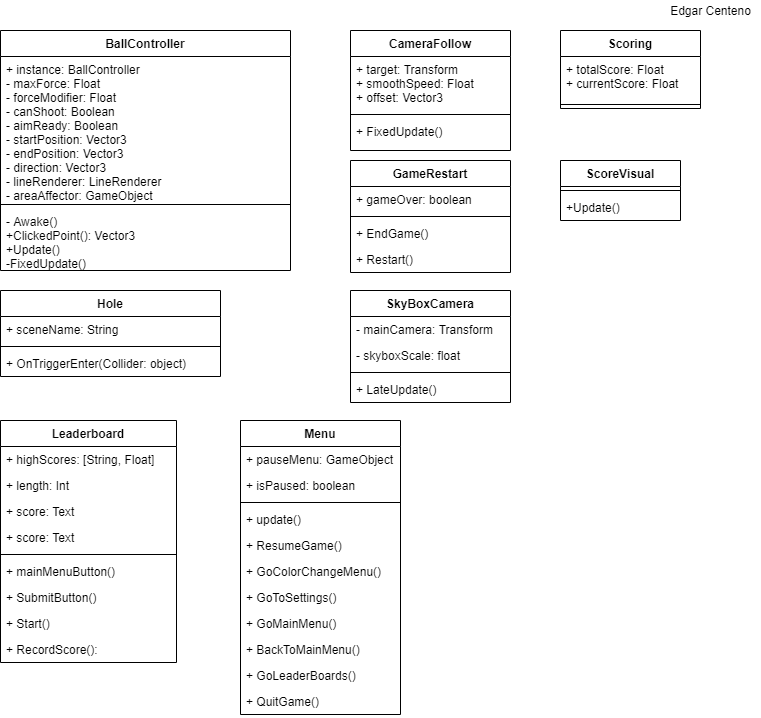

The diagram above was exported from draw.io. Its source (the exported page's mxGraphModel, read from the mxfile embedded in the PNG):
<mxGraphModel dx="2426" dy="939" grid="1" gridSize="10" guides="1" tooltips="1" connect="1" arrows="1" fold="1" page="1" pageScale="1" pageWidth="827" pageHeight="1169" math="0" shadow="0">
  <root>
    <mxCell id="WIyWlLk6GJQsqaUBKTNV-0" />
    <mxCell id="WIyWlLk6GJQsqaUBKTNV-1" parent="WIyWlLk6GJQsqaUBKTNV-0" />
    <mxCell id="3Y8olZuSXRYmToHUhSoo-30" value="BallController" style="swimlane;fontStyle=1;align=center;verticalAlign=top;childLayout=stackLayout;horizontal=1;startSize=26;horizontalStack=0;resizeParent=1;resizeParentMax=0;resizeLast=0;collapsible=1;marginBottom=0;" parent="WIyWlLk6GJQsqaUBKTNV-1" vertex="1">
      <mxGeometry x="40" y="40" width="290" height="240" as="geometry" />
    </mxCell>
    <mxCell id="3Y8olZuSXRYmToHUhSoo-31" value="+ instance: BallController&#10;- maxForce: Float&#10;- forceModifier: Float&#10;- canShoot: Boolean&#10;- aimReady: Boolean&#10;- startPosition: Vector3&#10;- endPosition: Vector3&#10;- direction: Vector3&#10;- lineRenderer: LineRenderer&#10;- areaAffector: GameObject&#10;" style="text;strokeColor=none;fillColor=none;align=left;verticalAlign=top;spacingLeft=4;spacingRight=4;overflow=hidden;rotatable=0;points=[[0,0.5],[1,0.5]];portConstraint=eastwest;" parent="3Y8olZuSXRYmToHUhSoo-30" vertex="1">
      <mxGeometry y="26" width="290" height="144" as="geometry" />
    </mxCell>
    <mxCell id="3Y8olZuSXRYmToHUhSoo-32" value="" style="line;strokeWidth=1;fillColor=none;align=left;verticalAlign=middle;spacingTop=-1;spacingLeft=3;spacingRight=3;rotatable=0;labelPosition=right;points=[];portConstraint=eastwest;" parent="3Y8olZuSXRYmToHUhSoo-30" vertex="1">
      <mxGeometry y="170" width="290" height="8" as="geometry" />
    </mxCell>
    <mxCell id="3Y8olZuSXRYmToHUhSoo-33" value="- Awake()&#10;+ClickedPoint(): Vector3&#10;+Update()&#10;-FixedUpdate()" style="text;strokeColor=none;fillColor=none;align=left;verticalAlign=top;spacingLeft=4;spacingRight=4;overflow=hidden;rotatable=0;points=[[0,0.5],[1,0.5]];portConstraint=eastwest;" parent="3Y8olZuSXRYmToHUhSoo-30" vertex="1">
      <mxGeometry y="178" width="290" height="62" as="geometry" />
    </mxCell>
    <mxCell id="3Y8olZuSXRYmToHUhSoo-38" value="GameRestart" style="swimlane;fontStyle=1;align=center;verticalAlign=top;childLayout=stackLayout;horizontal=1;startSize=26;horizontalStack=0;resizeParent=1;resizeParentMax=0;resizeLast=0;collapsible=1;marginBottom=0;" parent="WIyWlLk6GJQsqaUBKTNV-1" vertex="1">
      <mxGeometry x="390" y="170" width="160" height="112" as="geometry" />
    </mxCell>
    <mxCell id="3Y8olZuSXRYmToHUhSoo-39" value="+ gameOver: boolean" style="text;strokeColor=none;fillColor=none;align=left;verticalAlign=top;spacingLeft=4;spacingRight=4;overflow=hidden;rotatable=0;points=[[0,0.5],[1,0.5]];portConstraint=eastwest;" parent="3Y8olZuSXRYmToHUhSoo-38" vertex="1">
      <mxGeometry y="26" width="160" height="26" as="geometry" />
    </mxCell>
    <mxCell id="3Y8olZuSXRYmToHUhSoo-40" value="" style="line;strokeWidth=1;fillColor=none;align=left;verticalAlign=middle;spacingTop=-1;spacingLeft=3;spacingRight=3;rotatable=0;labelPosition=right;points=[];portConstraint=eastwest;" parent="3Y8olZuSXRYmToHUhSoo-38" vertex="1">
      <mxGeometry y="52" width="160" height="8" as="geometry" />
    </mxCell>
    <mxCell id="3Y8olZuSXRYmToHUhSoo-41" value="+ EndGame()&#10;" style="text;strokeColor=none;fillColor=none;align=left;verticalAlign=top;spacingLeft=4;spacingRight=4;overflow=hidden;rotatable=0;points=[[0,0.5],[1,0.5]];portConstraint=eastwest;" parent="3Y8olZuSXRYmToHUhSoo-38" vertex="1">
      <mxGeometry y="60" width="160" height="26" as="geometry" />
    </mxCell>
    <mxCell id="DRyAmvr8V7JY5aoYuQrm-0" value="+ Restart()" style="text;strokeColor=none;fillColor=none;align=left;verticalAlign=top;spacingLeft=4;spacingRight=4;overflow=hidden;rotatable=0;points=[[0,0.5],[1,0.5]];portConstraint=eastwest;" vertex="1" parent="3Y8olZuSXRYmToHUhSoo-38">
      <mxGeometry y="86" width="160" height="26" as="geometry" />
    </mxCell>
    <mxCell id="3Y8olZuSXRYmToHUhSoo-42" value="Leaderboard" style="swimlane;fontStyle=1;align=center;verticalAlign=top;childLayout=stackLayout;horizontal=1;startSize=26;horizontalStack=0;resizeParent=1;resizeParentMax=0;resizeLast=0;collapsible=1;marginBottom=0;" parent="WIyWlLk6GJQsqaUBKTNV-1" vertex="1">
      <mxGeometry x="40" y="430" width="176" height="242" as="geometry" />
    </mxCell>
    <mxCell id="3Y8olZuSXRYmToHUhSoo-43" value="+ highScores: [String, Float]" style="text;strokeColor=none;fillColor=none;align=left;verticalAlign=top;spacingLeft=4;spacingRight=4;overflow=hidden;rotatable=0;points=[[0,0.5],[1,0.5]];portConstraint=eastwest;" parent="3Y8olZuSXRYmToHUhSoo-42" vertex="1">
      <mxGeometry y="26" width="176" height="26" as="geometry" />
    </mxCell>
    <mxCell id="DRyAmvr8V7JY5aoYuQrm-2" value="+ length: Int" style="text;strokeColor=none;fillColor=none;align=left;verticalAlign=top;spacingLeft=4;spacingRight=4;overflow=hidden;rotatable=0;points=[[0,0.5],[1,0.5]];portConstraint=eastwest;" vertex="1" parent="3Y8olZuSXRYmToHUhSoo-42">
      <mxGeometry y="52" width="176" height="26" as="geometry" />
    </mxCell>
    <mxCell id="DRyAmvr8V7JY5aoYuQrm-3" value="+ score: Text" style="text;strokeColor=none;fillColor=none;align=left;verticalAlign=top;spacingLeft=4;spacingRight=4;overflow=hidden;rotatable=0;points=[[0,0.5],[1,0.5]];portConstraint=eastwest;" vertex="1" parent="3Y8olZuSXRYmToHUhSoo-42">
      <mxGeometry y="78" width="176" height="26" as="geometry" />
    </mxCell>
    <mxCell id="DRyAmvr8V7JY5aoYuQrm-4" value="+ score: Text" style="text;strokeColor=none;fillColor=none;align=left;verticalAlign=top;spacingLeft=4;spacingRight=4;overflow=hidden;rotatable=0;points=[[0,0.5],[1,0.5]];portConstraint=eastwest;" vertex="1" parent="3Y8olZuSXRYmToHUhSoo-42">
      <mxGeometry y="104" width="176" height="26" as="geometry" />
    </mxCell>
    <mxCell id="3Y8olZuSXRYmToHUhSoo-44" value="" style="line;strokeWidth=1;fillColor=none;align=left;verticalAlign=middle;spacingTop=-1;spacingLeft=3;spacingRight=3;rotatable=0;labelPosition=right;points=[];portConstraint=eastwest;" parent="3Y8olZuSXRYmToHUhSoo-42" vertex="1">
      <mxGeometry y="130" width="176" height="8" as="geometry" />
    </mxCell>
    <mxCell id="3Y8olZuSXRYmToHUhSoo-45" value="+ mainMenuButton()" style="text;strokeColor=none;fillColor=none;align=left;verticalAlign=top;spacingLeft=4;spacingRight=4;overflow=hidden;rotatable=0;points=[[0,0.5],[1,0.5]];portConstraint=eastwest;" parent="3Y8olZuSXRYmToHUhSoo-42" vertex="1">
      <mxGeometry y="138" width="176" height="26" as="geometry" />
    </mxCell>
    <mxCell id="DRyAmvr8V7JY5aoYuQrm-5" value="+ SubmitButton()" style="text;strokeColor=none;fillColor=none;align=left;verticalAlign=top;spacingLeft=4;spacingRight=4;overflow=hidden;rotatable=0;points=[[0,0.5],[1,0.5]];portConstraint=eastwest;" vertex="1" parent="3Y8olZuSXRYmToHUhSoo-42">
      <mxGeometry y="164" width="176" height="26" as="geometry" />
    </mxCell>
    <mxCell id="DRyAmvr8V7JY5aoYuQrm-6" value="+ Start()" style="text;strokeColor=none;fillColor=none;align=left;verticalAlign=top;spacingLeft=4;spacingRight=4;overflow=hidden;rotatable=0;points=[[0,0.5],[1,0.5]];portConstraint=eastwest;" vertex="1" parent="3Y8olZuSXRYmToHUhSoo-42">
      <mxGeometry y="190" width="176" height="26" as="geometry" />
    </mxCell>
    <mxCell id="DRyAmvr8V7JY5aoYuQrm-7" value="+ RecordScore():" style="text;strokeColor=none;fillColor=none;align=left;verticalAlign=top;spacingLeft=4;spacingRight=4;overflow=hidden;rotatable=0;points=[[0,0.5],[1,0.5]];portConstraint=eastwest;" vertex="1" parent="3Y8olZuSXRYmToHUhSoo-42">
      <mxGeometry y="216" width="176" height="26" as="geometry" />
    </mxCell>
    <mxCell id="3Y8olZuSXRYmToHUhSoo-26" value="Hole" style="swimlane;fontStyle=1;align=center;verticalAlign=top;childLayout=stackLayout;horizontal=1;startSize=26;horizontalStack=0;resizeParent=1;resizeParentMax=0;resizeLast=0;collapsible=1;marginBottom=0;" parent="WIyWlLk6GJQsqaUBKTNV-1" vertex="1">
      <mxGeometry x="40" y="300" width="220" height="86" as="geometry" />
    </mxCell>
    <mxCell id="3Y8olZuSXRYmToHUhSoo-27" value="+ sceneName: String" style="text;strokeColor=none;fillColor=none;align=left;verticalAlign=top;spacingLeft=4;spacingRight=4;overflow=hidden;rotatable=0;points=[[0,0.5],[1,0.5]];portConstraint=eastwest;" parent="3Y8olZuSXRYmToHUhSoo-26" vertex="1">
      <mxGeometry y="26" width="220" height="26" as="geometry" />
    </mxCell>
    <mxCell id="3Y8olZuSXRYmToHUhSoo-28" value="" style="line;strokeWidth=1;fillColor=none;align=left;verticalAlign=middle;spacingTop=-1;spacingLeft=3;spacingRight=3;rotatable=0;labelPosition=right;points=[];portConstraint=eastwest;" parent="3Y8olZuSXRYmToHUhSoo-26" vertex="1">
      <mxGeometry y="52" width="220" height="8" as="geometry" />
    </mxCell>
    <mxCell id="3Y8olZuSXRYmToHUhSoo-29" value="+ OnTriggerEnter(Collider: object)" style="text;strokeColor=none;fillColor=none;align=left;verticalAlign=top;spacingLeft=4;spacingRight=4;overflow=hidden;rotatable=0;points=[[0,0.5],[1,0.5]];portConstraint=eastwest;" parent="3Y8olZuSXRYmToHUhSoo-26" vertex="1">
      <mxGeometry y="60" width="220" height="26" as="geometry" />
    </mxCell>
    <mxCell id="3Y8olZuSXRYmToHUhSoo-56" value="CameraFollow" style="swimlane;fontStyle=1;align=center;verticalAlign=top;childLayout=stackLayout;horizontal=1;startSize=26;horizontalStack=0;resizeParent=1;resizeParentMax=0;resizeLast=0;collapsible=1;marginBottom=0;" parent="WIyWlLk6GJQsqaUBKTNV-1" vertex="1">
      <mxGeometry x="390" y="40" width="160" height="120" as="geometry" />
    </mxCell>
    <mxCell id="3Y8olZuSXRYmToHUhSoo-57" value="+ target: Transform&#10;+ smoothSpeed: Float&#10;+ offset: Vector3&#10;" style="text;strokeColor=none;fillColor=none;align=left;verticalAlign=top;spacingLeft=4;spacingRight=4;overflow=hidden;rotatable=0;points=[[0,0.5],[1,0.5]];portConstraint=eastwest;" parent="3Y8olZuSXRYmToHUhSoo-56" vertex="1">
      <mxGeometry y="26" width="160" height="54" as="geometry" />
    </mxCell>
    <mxCell id="3Y8olZuSXRYmToHUhSoo-58" value="" style="line;strokeWidth=1;fillColor=none;align=left;verticalAlign=middle;spacingTop=-1;spacingLeft=3;spacingRight=3;rotatable=0;labelPosition=right;points=[];portConstraint=eastwest;" parent="3Y8olZuSXRYmToHUhSoo-56" vertex="1">
      <mxGeometry y="80" width="160" height="8" as="geometry" />
    </mxCell>
    <mxCell id="3Y8olZuSXRYmToHUhSoo-59" value="+ FixedUpdate()" style="text;strokeColor=none;fillColor=none;align=left;verticalAlign=top;spacingLeft=4;spacingRight=4;overflow=hidden;rotatable=0;points=[[0,0.5],[1,0.5]];portConstraint=eastwest;" parent="3Y8olZuSXRYmToHUhSoo-56" vertex="1">
      <mxGeometry y="88" width="160" height="32" as="geometry" />
    </mxCell>
    <mxCell id="DRyAmvr8V7JY5aoYuQrm-8" value="Menu" style="swimlane;fontStyle=1;align=center;verticalAlign=top;childLayout=stackLayout;horizontal=1;startSize=26;horizontalStack=0;resizeParent=1;resizeParentMax=0;resizeLast=0;collapsible=1;marginBottom=0;" vertex="1" parent="WIyWlLk6GJQsqaUBKTNV-1">
      <mxGeometry x="280" y="430" width="160" height="294" as="geometry" />
    </mxCell>
    <mxCell id="DRyAmvr8V7JY5aoYuQrm-9" value="+ pauseMenu: GameObject" style="text;strokeColor=none;fillColor=none;align=left;verticalAlign=top;spacingLeft=4;spacingRight=4;overflow=hidden;rotatable=0;points=[[0,0.5],[1,0.5]];portConstraint=eastwest;" vertex="1" parent="DRyAmvr8V7JY5aoYuQrm-8">
      <mxGeometry y="26" width="160" height="26" as="geometry" />
    </mxCell>
    <mxCell id="DRyAmvr8V7JY5aoYuQrm-13" value="+ isPaused: boolean" style="text;strokeColor=none;fillColor=none;align=left;verticalAlign=top;spacingLeft=4;spacingRight=4;overflow=hidden;rotatable=0;points=[[0,0.5],[1,0.5]];portConstraint=eastwest;" vertex="1" parent="DRyAmvr8V7JY5aoYuQrm-8">
      <mxGeometry y="52" width="160" height="26" as="geometry" />
    </mxCell>
    <mxCell id="DRyAmvr8V7JY5aoYuQrm-10" value="" style="line;strokeWidth=1;fillColor=none;align=left;verticalAlign=middle;spacingTop=-1;spacingLeft=3;spacingRight=3;rotatable=0;labelPosition=right;points=[];portConstraint=eastwest;" vertex="1" parent="DRyAmvr8V7JY5aoYuQrm-8">
      <mxGeometry y="78" width="160" height="8" as="geometry" />
    </mxCell>
    <mxCell id="DRyAmvr8V7JY5aoYuQrm-11" value="+ update()" style="text;strokeColor=none;fillColor=none;align=left;verticalAlign=top;spacingLeft=4;spacingRight=4;overflow=hidden;rotatable=0;points=[[0,0.5],[1,0.5]];portConstraint=eastwest;" vertex="1" parent="DRyAmvr8V7JY5aoYuQrm-8">
      <mxGeometry y="86" width="160" height="26" as="geometry" />
    </mxCell>
    <mxCell id="DRyAmvr8V7JY5aoYuQrm-12" value="+ ResumeGame()" style="text;strokeColor=none;fillColor=none;align=left;verticalAlign=top;spacingLeft=4;spacingRight=4;overflow=hidden;rotatable=0;points=[[0,0.5],[1,0.5]];portConstraint=eastwest;" vertex="1" parent="DRyAmvr8V7JY5aoYuQrm-8">
      <mxGeometry y="112" width="160" height="26" as="geometry" />
    </mxCell>
    <mxCell id="DRyAmvr8V7JY5aoYuQrm-15" value="+ GoColorChangeMenu()" style="text;strokeColor=none;fillColor=none;align=left;verticalAlign=top;spacingLeft=4;spacingRight=4;overflow=hidden;rotatable=0;points=[[0,0.5],[1,0.5]];portConstraint=eastwest;" vertex="1" parent="DRyAmvr8V7JY5aoYuQrm-8">
      <mxGeometry y="138" width="160" height="26" as="geometry" />
    </mxCell>
    <mxCell id="DRyAmvr8V7JY5aoYuQrm-14" value="+ GoToSettings()" style="text;strokeColor=none;fillColor=none;align=left;verticalAlign=top;spacingLeft=4;spacingRight=4;overflow=hidden;rotatable=0;points=[[0,0.5],[1,0.5]];portConstraint=eastwest;" vertex="1" parent="DRyAmvr8V7JY5aoYuQrm-8">
      <mxGeometry y="164" width="160" height="26" as="geometry" />
    </mxCell>
    <mxCell id="DRyAmvr8V7JY5aoYuQrm-16" value="+ GoMainMenu()" style="text;strokeColor=none;fillColor=none;align=left;verticalAlign=top;spacingLeft=4;spacingRight=4;overflow=hidden;rotatable=0;points=[[0,0.5],[1,0.5]];portConstraint=eastwest;" vertex="1" parent="DRyAmvr8V7JY5aoYuQrm-8">
      <mxGeometry y="190" width="160" height="26" as="geometry" />
    </mxCell>
    <mxCell id="DRyAmvr8V7JY5aoYuQrm-17" value="+ BackToMainMenu()" style="text;strokeColor=none;fillColor=none;align=left;verticalAlign=top;spacingLeft=4;spacingRight=4;overflow=hidden;rotatable=0;points=[[0,0.5],[1,0.5]];portConstraint=eastwest;" vertex="1" parent="DRyAmvr8V7JY5aoYuQrm-8">
      <mxGeometry y="216" width="160" height="26" as="geometry" />
    </mxCell>
    <mxCell id="DRyAmvr8V7JY5aoYuQrm-18" value="+ GoLeaderBoards()" style="text;strokeColor=none;fillColor=none;align=left;verticalAlign=top;spacingLeft=4;spacingRight=4;overflow=hidden;rotatable=0;points=[[0,0.5],[1,0.5]];portConstraint=eastwest;" vertex="1" parent="DRyAmvr8V7JY5aoYuQrm-8">
      <mxGeometry y="242" width="160" height="26" as="geometry" />
    </mxCell>
    <mxCell id="DRyAmvr8V7JY5aoYuQrm-19" value="+ QuitGame()" style="text;strokeColor=none;fillColor=none;align=left;verticalAlign=top;spacingLeft=4;spacingRight=4;overflow=hidden;rotatable=0;points=[[0,0.5],[1,0.5]];portConstraint=eastwest;" vertex="1" parent="DRyAmvr8V7JY5aoYuQrm-8">
      <mxGeometry y="268" width="160" height="26" as="geometry" />
    </mxCell>
    <mxCell id="DRyAmvr8V7JY5aoYuQrm-20" value="Scoring" style="swimlane;fontStyle=1;align=center;verticalAlign=top;childLayout=stackLayout;horizontal=1;startSize=26;horizontalStack=0;resizeParent=1;resizeParentMax=0;resizeLast=0;collapsible=1;marginBottom=0;" vertex="1" parent="WIyWlLk6GJQsqaUBKTNV-1">
      <mxGeometry x="600" y="40" width="140" height="78" as="geometry" />
    </mxCell>
    <mxCell id="DRyAmvr8V7JY5aoYuQrm-21" value="+ totalScore: Float&#10;+ currentScore: Float" style="text;strokeColor=none;fillColor=none;align=left;verticalAlign=top;spacingLeft=4;spacingRight=4;overflow=hidden;rotatable=0;points=[[0,0.5],[1,0.5]];portConstraint=eastwest;" vertex="1" parent="DRyAmvr8V7JY5aoYuQrm-20">
      <mxGeometry y="26" width="140" height="44" as="geometry" />
    </mxCell>
    <mxCell id="DRyAmvr8V7JY5aoYuQrm-22" value="" style="line;strokeWidth=1;fillColor=none;align=left;verticalAlign=middle;spacingTop=-1;spacingLeft=3;spacingRight=3;rotatable=0;labelPosition=right;points=[];portConstraint=eastwest;" vertex="1" parent="DRyAmvr8V7JY5aoYuQrm-20">
      <mxGeometry y="70" width="140" height="8" as="geometry" />
    </mxCell>
    <mxCell id="DRyAmvr8V7JY5aoYuQrm-28" value="ScoreVisual" style="swimlane;fontStyle=1;align=center;verticalAlign=top;childLayout=stackLayout;horizontal=1;startSize=26;horizontalStack=0;resizeParent=1;resizeParentMax=0;resizeLast=0;collapsible=1;marginBottom=0;" vertex="1" parent="WIyWlLk6GJQsqaUBKTNV-1">
      <mxGeometry x="600" y="170" width="120" height="60" as="geometry" />
    </mxCell>
    <mxCell id="DRyAmvr8V7JY5aoYuQrm-30" value="" style="line;strokeWidth=1;fillColor=none;align=left;verticalAlign=middle;spacingTop=-1;spacingLeft=3;spacingRight=3;rotatable=0;labelPosition=right;points=[];portConstraint=eastwest;" vertex="1" parent="DRyAmvr8V7JY5aoYuQrm-28">
      <mxGeometry y="26" width="120" height="8" as="geometry" />
    </mxCell>
    <mxCell id="DRyAmvr8V7JY5aoYuQrm-31" value="+Update()" style="text;strokeColor=none;fillColor=none;align=left;verticalAlign=top;spacingLeft=4;spacingRight=4;overflow=hidden;rotatable=0;points=[[0,0.5],[1,0.5]];portConstraint=eastwest;" vertex="1" parent="DRyAmvr8V7JY5aoYuQrm-28">
      <mxGeometry y="34" width="120" height="26" as="geometry" />
    </mxCell>
    <mxCell id="DRyAmvr8V7JY5aoYuQrm-33" value="SkyBoxCamera" style="swimlane;fontStyle=1;align=center;verticalAlign=top;childLayout=stackLayout;horizontal=1;startSize=26;horizontalStack=0;resizeParent=1;resizeParentMax=0;resizeLast=0;collapsible=1;marginBottom=0;" vertex="1" parent="WIyWlLk6GJQsqaUBKTNV-1">
      <mxGeometry x="390" y="300" width="160" height="112" as="geometry" />
    </mxCell>
    <mxCell id="DRyAmvr8V7JY5aoYuQrm-34" value="- mainCamera: Transform" style="text;strokeColor=none;fillColor=none;align=left;verticalAlign=top;spacingLeft=4;spacingRight=4;overflow=hidden;rotatable=0;points=[[0,0.5],[1,0.5]];portConstraint=eastwest;" vertex="1" parent="DRyAmvr8V7JY5aoYuQrm-33">
      <mxGeometry y="26" width="160" height="26" as="geometry" />
    </mxCell>
    <mxCell id="DRyAmvr8V7JY5aoYuQrm-38" value="- skyboxScale: float" style="text;strokeColor=none;fillColor=none;align=left;verticalAlign=top;spacingLeft=4;spacingRight=4;overflow=hidden;rotatable=0;points=[[0,0.5],[1,0.5]];portConstraint=eastwest;" vertex="1" parent="DRyAmvr8V7JY5aoYuQrm-33">
      <mxGeometry y="52" width="160" height="26" as="geometry" />
    </mxCell>
    <mxCell id="DRyAmvr8V7JY5aoYuQrm-35" value="" style="line;strokeWidth=1;fillColor=none;align=left;verticalAlign=middle;spacingTop=-1;spacingLeft=3;spacingRight=3;rotatable=0;labelPosition=right;points=[];portConstraint=eastwest;" vertex="1" parent="DRyAmvr8V7JY5aoYuQrm-33">
      <mxGeometry y="78" width="160" height="8" as="geometry" />
    </mxCell>
    <mxCell id="DRyAmvr8V7JY5aoYuQrm-36" value="+ LateUpdate()" style="text;strokeColor=none;fillColor=none;align=left;verticalAlign=top;spacingLeft=4;spacingRight=4;overflow=hidden;rotatable=0;points=[[0,0.5],[1,0.5]];portConstraint=eastwest;" vertex="1" parent="DRyAmvr8V7JY5aoYuQrm-33">
      <mxGeometry y="86" width="160" height="26" as="geometry" />
    </mxCell>
    <mxCell id="DRyAmvr8V7JY5aoYuQrm-39" value="Edgar Centeno" style="text;html=1;align=center;verticalAlign=middle;resizable=0;points=[];autosize=1;" vertex="1" parent="WIyWlLk6GJQsqaUBKTNV-1">
      <mxGeometry x="700" y="10" width="100" height="20" as="geometry" />
    </mxCell>
  </root>
</mxGraphModel>